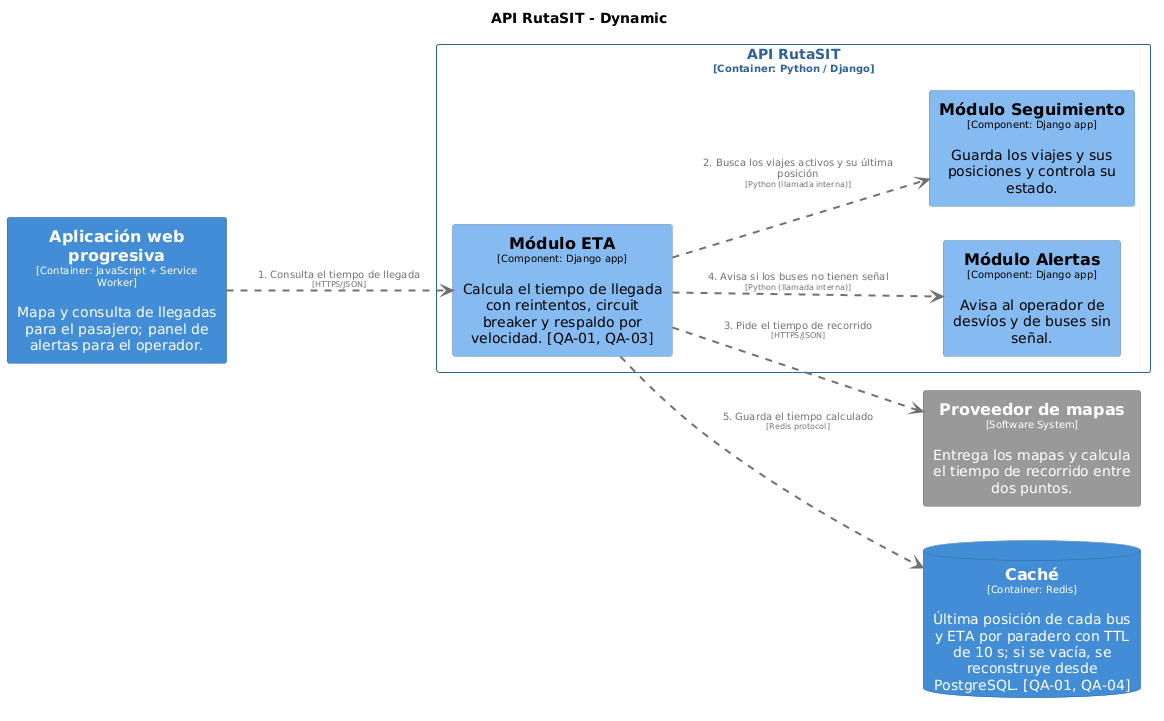

The diagram above was rendered by PlantUML. Its source (embedded in the PNG):
@startuml
set separator none
title API RutaSIT - Dynamic

left to right direction

skinparam {
  arrowFontSize 10
  defaultTextAlignment center
  wrapWidth 200
  maxMessageSize 100
}

hide stereotype

skinparam rectangle<<RutaSIT.Aplicaciónwebprogresiva>> {
  BackgroundColor #438dd5
  FontColor #ffffff
  BorderColor #2e6295
  shadowing false
}
skinparam database<<RutaSIT.Caché>> {
  BackgroundColor #438dd5
  FontColor #ffffff
  BorderColor #2e6295
  shadowing false
}
skinparam rectangle<<RutaSIT.APIRutaSIT.MóduloAlertas>> {
  BackgroundColor #85bbf0
  FontColor #000000
  BorderColor #5d82a8
  shadowing false
}
skinparam rectangle<<RutaSIT.APIRutaSIT.MóduloETA>> {
  BackgroundColor #85bbf0
  FontColor #000000
  BorderColor #5d82a8
  shadowing false
}
skinparam rectangle<<RutaSIT.APIRutaSIT.MóduloSeguimiento>> {
  BackgroundColor #85bbf0
  FontColor #000000
  BorderColor #5d82a8
  shadowing false
}
skinparam rectangle<<Proveedordemapas>> {
  BackgroundColor #999999
  FontColor #ffffff
  BorderColor #6b6b6b
  shadowing false
}
skinparam rectangle<<RutaSIT.APIRutaSIT>> {
  BorderColor #2e6295
  FontColor #2e6295
  shadowing false
}

rectangle "API RutaSIT\n<size:10>[Container: Python / Django]</size>" <<RutaSIT.APIRutaSIT>> {
  rectangle "==Módulo ETA\n<size:10>[Component: Django app]</size>\n\nCalcula el tiempo de llegada con reintentos, circuit breaker y respaldo por velocidad. [QA-01, QA-03]" <<RutaSIT.APIRutaSIT.MóduloETA>> as RutaSIT.APIRutaSIT.MóduloETA
  rectangle "==Módulo Alertas\n<size:10>[Component: Django app]</size>\n\nAvisa al operador de desvíos y de buses sin señal." <<RutaSIT.APIRutaSIT.MóduloAlertas>> as RutaSIT.APIRutaSIT.MóduloAlertas
  rectangle "==Módulo Seguimiento\n<size:10>[Component: Django app]</size>\n\nGuarda los viajes y sus posiciones y controla su estado." <<RutaSIT.APIRutaSIT.MóduloSeguimiento>> as RutaSIT.APIRutaSIT.MóduloSeguimiento
}

rectangle "==Proveedor de mapas\n<size:10>[Software System]</size>\n\nEntrega los mapas y calcula el tiempo de recorrido entre dos puntos." <<Proveedordemapas>> as Proveedordemapas
database "==Caché\n<size:10>[Container: Redis]</size>\n\nÚltima posición de cada bus y ETA por paradero con TTL de 10 s; si se vacía, se reconstruye desde PostgreSQL. [QA-01, QA-04]" <<RutaSIT.Caché>> as RutaSIT.Caché
rectangle "==Aplicación web progresiva\n<size:10>[Container: JavaScript + Service Worker]</size>\n\nMapa y consulta de llegadas para el pasajero; panel de alertas para el operador." <<RutaSIT.Aplicaciónwebprogresiva>> as RutaSIT.Aplicaciónwebprogresiva

RutaSIT.Aplicaciónwebprogresiva .[#707070,thickness=2].> RutaSIT.APIRutaSIT.MóduloETA : "<color:#707070>1. Consulta el tiempo de llegada\n<color:#707070><size:8>[HTTPS/JSON]</size>"
RutaSIT.APIRutaSIT.MóduloETA .[#707070,thickness=2].> RutaSIT.APIRutaSIT.MóduloSeguimiento : "<color:#707070>2. Busca los viajes activos y su última posición\n<color:#707070><size:8>[Python (llamada interna)]</size>"
RutaSIT.APIRutaSIT.MóduloETA .[#707070,thickness=2].> Proveedordemapas : "<color:#707070>3. Pide el tiempo de recorrido\n<color:#707070><size:8>[HTTPS/JSON]</size>"
RutaSIT.APIRutaSIT.MóduloETA .[#707070,thickness=2].> RutaSIT.APIRutaSIT.MóduloAlertas : "<color:#707070>4. Avisa si los buses no tienen señal\n<color:#707070><size:8>[Python (llamada interna)]</size>"
RutaSIT.APIRutaSIT.MóduloETA .[#707070,thickness=2].> RutaSIT.Caché : "<color:#707070>5. Guarda el tiempo calculado\n<color:#707070><size:8>[Redis protocol]</size>"
@enduml